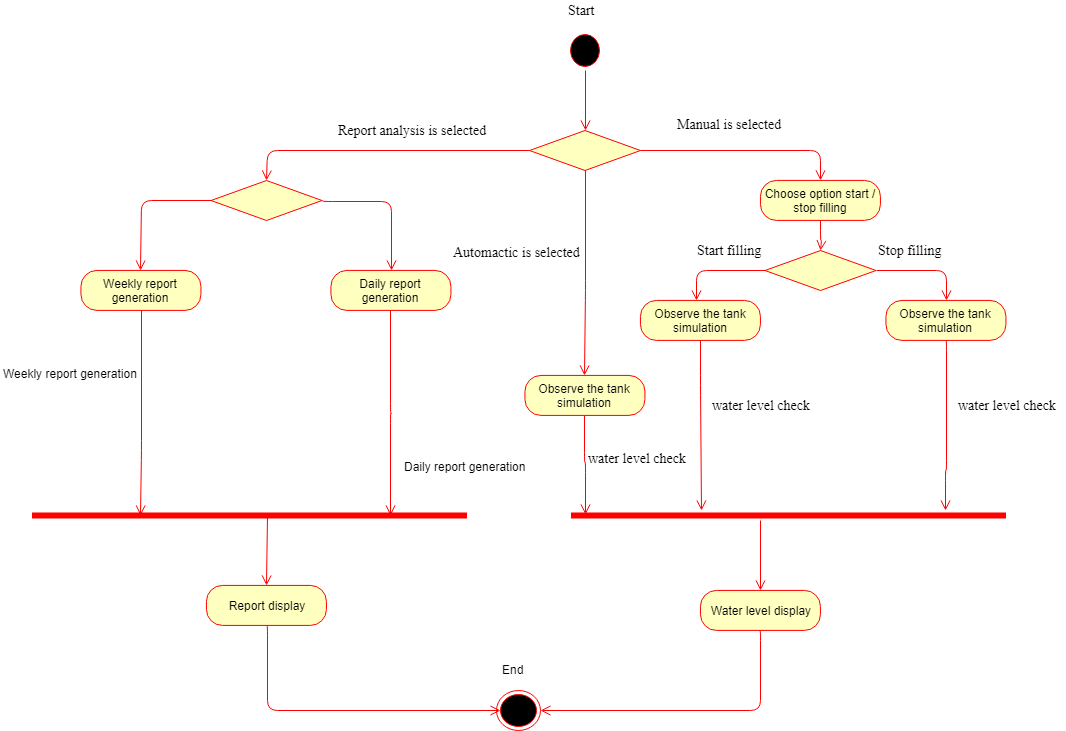

The diagram above was exported from draw.io. Its source (the exported page's mxGraphModel, read from the mxfile embedded in the PNG):
<mxGraphModel dx="1665" dy="520" grid="1" gridSize="10" guides="1" tooltips="1" connect="1" arrows="1" fold="1" page="1" pageScale="1" pageWidth="827" pageHeight="1169" math="0" shadow="0">
  <root>
    <mxCell id="0" />
    <mxCell id="1" parent="0" />
    <mxCell id="mf9JY3t2wCqpZp4YzNZw-3" value="" style="rhombus;whiteSpace=wrap;html=1;fillColor=#ffffc0;strokeColor=#ff0000;" parent="1" vertex="1">
      <mxGeometry x="-6" y="190" width="111" height="40" as="geometry" />
    </mxCell>
    <mxCell id="mf9JY3t2wCqpZp4YzNZw-5" value="&lt;font face=&quot;Times New Roman&quot; style=&quot;font-size: 14px&quot;&gt;Automactic is selected&lt;/font&gt;" style="edgeStyle=orthogonalEdgeStyle;html=1;align=left;verticalAlign=top;endArrow=open;endSize=8;strokeColor=#ff0000;exitX=0.5;exitY=1;exitDx=0;exitDy=0;entryX=0.5;entryY=0;entryDx=0;entryDy=0;" parent="1" source="mf9JY3t2wCqpZp4YzNZw-3" target="mf9JY3t2wCqpZp4YzNZw-11" edge="1">
      <mxGeometry x="0.1707" y="-143" relative="1" as="geometry">
        <mxPoint x="55.5" y="420" as="targetPoint" />
        <Array as="points">
          <mxPoint x="49.5" y="350" />
          <mxPoint x="49.5" y="350" />
        </Array>
        <mxPoint x="9" y="-50" as="offset" />
      </mxGeometry>
    </mxCell>
    <mxCell id="mf9JY3t2wCqpZp4YzNZw-7" value="&lt;font face=&quot;Times New Roman&quot; style=&quot;font-size: 14px&quot;&gt;Manual is selected&lt;/font&gt;" style="edgeStyle=orthogonalEdgeStyle;html=1;align=left;verticalAlign=top;endArrow=open;endSize=8;strokeColor=#ff0000;exitX=1;exitY=0.5;exitDx=0;exitDy=0;" parent="1" source="mf9JY3t2wCqpZp4YzNZw-3" target="mf9JY3t2wCqpZp4YzNZw-16" edge="1">
      <mxGeometry x="-0.6654" y="40" relative="1" as="geometry">
        <mxPoint x="360.5" y="320" as="targetPoint" />
        <mxPoint x="12" y="240" as="sourcePoint" />
        <mxPoint as="offset" />
      </mxGeometry>
    </mxCell>
    <mxCell id="mf9JY3t2wCqpZp4YzNZw-9" value="" style="ellipse;html=1;shape=startState;fillColor=#000000;strokeColor=#ff0000;" parent="1" vertex="1">
      <mxGeometry x="31" y="90" width="37" height="40" as="geometry" />
    </mxCell>
    <mxCell id="mf9JY3t2wCqpZp4YzNZw-10" value="" style="edgeStyle=orthogonalEdgeStyle;html=1;verticalAlign=bottom;endArrow=open;endSize=8;strokeColor=#ff0000;entryX=0.5;entryY=0;entryDx=0;entryDy=0;exitX=0.5;exitY=1;exitDx=0;exitDy=0;" parent="1" source="mf9JY3t2wCqpZp4YzNZw-9" target="mf9JY3t2wCqpZp4YzNZw-3" edge="1">
      <mxGeometry relative="1" as="geometry">
        <mxPoint x="60.5" y="170" as="targetPoint" />
        <Array as="points">
          <mxPoint x="49.5" y="130" />
        </Array>
      </mxGeometry>
    </mxCell>
    <mxCell id="mf9JY3t2wCqpZp4YzNZw-11" value="Observe the tank simulation" style="rounded=1;whiteSpace=wrap;html=1;arcSize=40;fontColor=#000000;fillColor=#ffffc0;strokeColor=#ff0000;" parent="1" vertex="1">
      <mxGeometry x="-10.558823529411711" y="434.9117647058823" width="120" height="40" as="geometry" />
    </mxCell>
    <mxCell id="mf9JY3t2wCqpZp4YzNZw-16" value="Choose option start / stop filling" style="rounded=1;whiteSpace=wrap;html=1;arcSize=40;fontColor=#000000;fillColor=#ffffc0;strokeColor=#ff0000;" parent="1" vertex="1">
      <mxGeometry x="224.9411764705883" y="239.91176470588232" width="120" height="40" as="geometry" />
    </mxCell>
    <mxCell id="mf9JY3t2wCqpZp4YzNZw-19" value="" style="rhombus;whiteSpace=wrap;html=1;fillColor=#ffffc0;strokeColor=#ff0000;" parent="1" vertex="1">
      <mxGeometry x="229.5" y="310" width="111" height="40" as="geometry" />
    </mxCell>
    <mxCell id="TqZt44NUcts8Rl8nw5LY-1" value="&lt;font face=&quot;Times New Roman&quot; style=&quot;font-size: 14px&quot;&gt;Start&lt;/font&gt;" style="text;html=1;resizable=0;points=[];autosize=1;align=left;verticalAlign=top;spacingTop=-4;" parent="1" vertex="1">
      <mxGeometry x="31" y="60" width="40" height="20" as="geometry" />
    </mxCell>
    <mxCell id="TqZt44NUcts8Rl8nw5LY-4" value="" style="edgeStyle=orthogonalEdgeStyle;html=1;verticalAlign=bottom;endArrow=open;endSize=8;strokeColor=#ff0000;exitX=0;exitY=0.5;exitDx=0;exitDy=0;" parent="1" source="mf9JY3t2wCqpZp4YzNZw-19" edge="1">
      <mxGeometry relative="1" as="geometry">
        <mxPoint x="160.5" y="360" as="targetPoint" />
        <Array as="points">
          <mxPoint x="160.5" y="330" />
        </Array>
        <mxPoint x="220.5" y="350" as="sourcePoint" />
      </mxGeometry>
    </mxCell>
    <mxCell id="TqZt44NUcts8Rl8nw5LY-5" value="" style="edgeStyle=orthogonalEdgeStyle;html=1;verticalAlign=bottom;endArrow=open;endSize=8;strokeColor=#ff0000;exitX=0.5;exitY=1;exitDx=0;exitDy=0;entryX=0.034;entryY=0.4;entryDx=0;entryDy=0;entryPerimeter=0;" parent="1" source="mf9JY3t2wCqpZp4YzNZw-11" target="TqZt44NUcts8Rl8nw5LY-26" edge="1">
      <mxGeometry relative="1" as="geometry">
        <mxPoint x="135.5" y="500" as="targetPoint" />
        <Array as="points">
          <mxPoint x="49" y="522" />
          <mxPoint x="50" y="522" />
        </Array>
        <mxPoint x="-59.5" y="330" as="sourcePoint" />
      </mxGeometry>
    </mxCell>
    <mxCell id="TqZt44NUcts8Rl8nw5LY-6" value="" style="edgeStyle=orthogonalEdgeStyle;html=1;verticalAlign=bottom;endArrow=open;endSize=8;strokeColor=#ff0000;exitX=0.5;exitY=1;exitDx=0;exitDy=0;entryX=0.5;entryY=0;entryDx=0;entryDy=0;" parent="1" source="mf9JY3t2wCqpZp4YzNZw-16" target="mf9JY3t2wCqpZp4YzNZw-19" edge="1">
      <mxGeometry relative="1" as="geometry">
        <mxPoint x="110.5" y="300" as="targetPoint" />
        <Array as="points">
          <mxPoint x="284.5" y="300" />
          <mxPoint x="285.5" y="300" />
        </Array>
        <mxPoint x="249.5" y="370" as="sourcePoint" />
      </mxGeometry>
    </mxCell>
    <mxCell id="TqZt44NUcts8Rl8nw5LY-7" value="" style="edgeStyle=orthogonalEdgeStyle;html=1;verticalAlign=bottom;endArrow=open;endSize=8;strokeColor=#ff0000;exitX=1;exitY=0.5;exitDx=0;exitDy=0;" parent="1" source="mf9JY3t2wCqpZp4YzNZw-19" edge="1">
      <mxGeometry relative="1" as="geometry">
        <mxPoint x="410.5" y="360" as="targetPoint" />
        <Array as="points">
          <mxPoint x="410.5" y="330" />
        </Array>
        <mxPoint x="239.5" y="340" as="sourcePoint" />
      </mxGeometry>
    </mxCell>
    <mxCell id="TqZt44NUcts8Rl8nw5LY-8" value="&lt;font face=&quot;Times New Roman&quot; style=&quot;font-size: 14px&quot;&gt;Start filling&lt;/font&gt;" style="text;html=1;resizable=0;points=[];autosize=1;align=left;verticalAlign=top;spacingTop=-4;" parent="1" vertex="1">
      <mxGeometry x="159.5" y="300" width="80" height="20" as="geometry" />
    </mxCell>
    <mxCell id="TqZt44NUcts8Rl8nw5LY-10" value="&lt;font face=&quot;Times New Roman&quot; style=&quot;font-size: 14px&quot;&gt;Stop filling&lt;/font&gt;" style="text;html=1;resizable=0;points=[];autosize=1;align=left;verticalAlign=top;spacingTop=-4;" parent="1" vertex="1">
      <mxGeometry x="340.5" y="300" width="80" height="20" as="geometry" />
    </mxCell>
    <mxCell id="TqZt44NUcts8Rl8nw5LY-11" value="Observe the tank simulation" style="rounded=1;whiteSpace=wrap;html=1;arcSize=40;fontColor=#000000;fillColor=#ffffc0;strokeColor=#ff0000;" parent="1" vertex="1">
      <mxGeometry x="104.94117647058829" y="359.9117647058823" width="120" height="40" as="geometry" />
    </mxCell>
    <mxCell id="TqZt44NUcts8Rl8nw5LY-12" value="Observe the tank simulation" style="rounded=1;whiteSpace=wrap;html=1;arcSize=40;fontColor=#000000;fillColor=#ffffc0;strokeColor=#ff0000;" parent="1" vertex="1">
      <mxGeometry x="350.4411764705883" y="359.9117647058823" width="120" height="40" as="geometry" />
    </mxCell>
    <mxCell id="TqZt44NUcts8Rl8nw5LY-14" value="" style="edgeStyle=orthogonalEdgeStyle;html=1;verticalAlign=bottom;endArrow=open;endSize=8;strokeColor=#ff0000;exitX=0.5;exitY=1;exitDx=0;exitDy=0;" parent="1" source="TqZt44NUcts8Rl8nw5LY-12" target="TqZt44NUcts8Rl8nw5LY-26" edge="1">
      <mxGeometry relative="1" as="geometry">
        <mxPoint x="240.5" y="540" as="targetPoint" />
        <Array as="points">
          <mxPoint x="410.5" y="530" />
          <mxPoint x="409.5" y="530" />
        </Array>
        <mxPoint x="174.5" y="410" as="sourcePoint" />
      </mxGeometry>
    </mxCell>
    <mxCell id="TqZt44NUcts8Rl8nw5LY-15" value="" style="edgeStyle=orthogonalEdgeStyle;html=1;verticalAlign=bottom;endArrow=open;endSize=8;strokeColor=#ff0000;" parent="1" source="TqZt44NUcts8Rl8nw5LY-11" edge="1">
      <mxGeometry relative="1" as="geometry">
        <mxPoint x="165.5" y="570" as="targetPoint" />
        <Array as="points">
          <mxPoint x="164.5" y="445" />
          <mxPoint x="165.5" y="445" />
        </Array>
        <mxPoint x="164" y="400" as="sourcePoint" />
      </mxGeometry>
    </mxCell>
    <mxCell id="TqZt44NUcts8Rl8nw5LY-26" value="" style="shape=line;html=1;strokeWidth=6;strokeColor=#ff0000;" parent="1" vertex="1">
      <mxGeometry x="35.5" y="570" width="435" height="10" as="geometry" />
    </mxCell>
    <mxCell id="TqZt44NUcts8Rl8nw5LY-31" value="&lt;font face=&quot;Times New Roman&quot; style=&quot;font-size: 14px&quot;&gt;Report analysis is selected&lt;/font&gt;" style="text;html=1;resizable=0;points=[];autosize=1;align=left;verticalAlign=top;spacingTop=-4;" parent="1" vertex="1">
      <mxGeometry x="-199" y="180" width="160" height="20" as="geometry" />
    </mxCell>
    <mxCell id="TqZt44NUcts8Rl8nw5LY-34" value="&lt;font face=&quot;Times New Roman&quot; style=&quot;font-size: 14px&quot;&gt;water level check&lt;/font&gt;" style="text;html=1;resizable=0;points=[];autosize=1;align=left;verticalAlign=top;spacingTop=-4;" parent="1" vertex="1">
      <mxGeometry x="51" y="507.5" width="110" height="20" as="geometry" />
    </mxCell>
    <mxCell id="TqZt44NUcts8Rl8nw5LY-35" value="Water level display" style="rounded=1;whiteSpace=wrap;html=1;arcSize=40;fontColor=#000000;fillColor=#ffffc0;strokeColor=#ff0000;" parent="1" vertex="1">
      <mxGeometry x="164.9411764705883" y="649.9117647058823" width="120" height="40" as="geometry" />
    </mxCell>
    <mxCell id="TqZt44NUcts8Rl8nw5LY-44" value="" style="rhombus;whiteSpace=wrap;html=1;fillColor=#ffffc0;strokeColor=#ff0000;" parent="1" vertex="1">
      <mxGeometry x="-324.5" y="240" width="111" height="40" as="geometry" />
    </mxCell>
    <mxCell id="TqZt44NUcts8Rl8nw5LY-47" value="" style="edgeStyle=orthogonalEdgeStyle;html=1;verticalAlign=bottom;endArrow=open;endSize=8;strokeColor=#ff0000;entryX=0.5;entryY=0;entryDx=0;entryDy=0;" parent="1" source="TqZt44NUcts8Rl8nw5LY-26" target="TqZt44NUcts8Rl8nw5LY-35" edge="1">
      <mxGeometry relative="1" as="geometry">
        <mxPoint x="265.5" y="610" as="targetPoint" />
        <Array as="points">
          <mxPoint x="225.5" y="650" />
        </Array>
        <mxPoint x="225.5" y="590" as="sourcePoint" />
      </mxGeometry>
    </mxCell>
    <mxCell id="TqZt44NUcts8Rl8nw5LY-49" value="" style="edgeStyle=orthogonalEdgeStyle;html=1;verticalAlign=bottom;endArrow=open;endSize=8;strokeColor=#ff0000;exitX=0;exitY=0.5;exitDx=0;exitDy=0;entryX=0.5;entryY=0;entryDx=0;entryDy=0;" parent="1" source="mf9JY3t2wCqpZp4YzNZw-3" target="TqZt44NUcts8Rl8nw5LY-44" edge="1">
      <mxGeometry relative="1" as="geometry">
        <mxPoint x="-154.5" y="210" as="targetPoint" />
        <Array as="points">
          <mxPoint x="-268.5" y="210" />
        </Array>
        <mxPoint x="-138.5" y="320" as="sourcePoint" />
      </mxGeometry>
    </mxCell>
    <mxCell id="TqZt44NUcts8Rl8nw5LY-50" value="&lt;font face=&quot;Times New Roman&quot; style=&quot;font-size: 14px&quot;&gt;water level check&lt;/font&gt;" style="text;html=1;resizable=0;points=[];autosize=1;align=left;verticalAlign=top;spacingTop=-4;" parent="1" vertex="1">
      <mxGeometry x="175" y="455" width="110" height="20" as="geometry" />
    </mxCell>
    <mxCell id="TqZt44NUcts8Rl8nw5LY-51" value="&lt;font face=&quot;Times New Roman&quot; style=&quot;font-size: 14px&quot;&gt;water level check&lt;/font&gt;" style="text;html=1;resizable=0;points=[];autosize=1;align=left;verticalAlign=top;spacingTop=-4;" parent="1" vertex="1">
      <mxGeometry x="420.5" y="455" width="110" height="20" as="geometry" />
    </mxCell>
    <mxCell id="TqZt44NUcts8Rl8nw5LY-52" value="" style="edgeStyle=orthogonalEdgeStyle;html=1;verticalAlign=bottom;endArrow=open;endSize=8;strokeColor=#ff0000;exitX=0;exitY=0.5;exitDx=0;exitDy=0;entryX=0.5;entryY=0;entryDx=0;entryDy=0;" parent="1" source="TqZt44NUcts8Rl8nw5LY-44" target="TqZt44NUcts8Rl8nw5LY-54" edge="1">
      <mxGeometry relative="1" as="geometry">
        <mxPoint x="-404.5" y="300" as="targetPoint" />
        <Array as="points">
          <mxPoint x="-394.5" y="260" />
        </Array>
        <mxPoint x="-244.5" y="250" as="sourcePoint" />
      </mxGeometry>
    </mxCell>
    <mxCell id="TqZt44NUcts8Rl8nw5LY-53" value="" style="edgeStyle=orthogonalEdgeStyle;html=1;verticalAlign=bottom;endArrow=open;endSize=8;strokeColor=#ff0000;exitX=1;exitY=0.5;exitDx=0;exitDy=0;" parent="1" source="TqZt44NUcts8Rl8nw5LY-44" edge="1">
      <mxGeometry relative="1" as="geometry">
        <mxPoint x="-144.5" y="330" as="targetPoint" />
        <Array as="points">
          <mxPoint x="-213.5" y="261" />
          <mxPoint x="-144.5" y="261" />
        </Array>
        <mxPoint x="-164.5" y="230" as="sourcePoint" />
      </mxGeometry>
    </mxCell>
    <mxCell id="TqZt44NUcts8Rl8nw5LY-54" value="Weekly report generation" style="rounded=1;whiteSpace=wrap;html=1;arcSize=40;fontColor=#000000;fillColor=#ffffc0;strokeColor=#ff0000;" parent="1" vertex="1">
      <mxGeometry x="-454.5588235294117" y="329.9117647058823" width="120" height="40" as="geometry" />
    </mxCell>
    <mxCell id="TqZt44NUcts8Rl8nw5LY-59" value="Daily report generation" style="rounded=1;whiteSpace=wrap;html=1;arcSize=40;fontColor=#000000;fillColor=#ffffc0;strokeColor=#ff0000;" parent="1" vertex="1">
      <mxGeometry x="-204.5588235294117" y="329.9117647058823" width="120" height="40" as="geometry" />
    </mxCell>
    <mxCell id="TqZt44NUcts8Rl8nw5LY-63" value="" style="edgeStyle=orthogonalEdgeStyle;html=1;verticalAlign=bottom;endArrow=open;endSize=8;strokeColor=#ff0000;entryX=0.25;entryY=0.5;entryDx=0;entryDy=0;entryPerimeter=0;" parent="1" target="TqZt44NUcts8Rl8nw5LY-64" edge="1">
      <mxGeometry relative="1" as="geometry">
        <mxPoint x="-314.5" y="510" as="targetPoint" />
        <Array as="points">
          <mxPoint x="-394" y="510" />
          <mxPoint x="-394" y="510" />
        </Array>
        <mxPoint x="-394.5" y="370" as="sourcePoint" />
      </mxGeometry>
    </mxCell>
    <mxCell id="TqZt44NUcts8Rl8nw5LY-64" value="" style="shape=line;html=1;strokeWidth=6;strokeColor=#ff0000;" parent="1" vertex="1">
      <mxGeometry x="-503.5" y="570" width="435" height="10" as="geometry" />
    </mxCell>
    <mxCell id="TqZt44NUcts8Rl8nw5LY-66" value="" style="edgeStyle=orthogonalEdgeStyle;html=1;verticalAlign=bottom;endArrow=open;endSize=8;strokeColor=#ff0000;exitX=0.5;exitY=1;exitDx=0;exitDy=0;entryX=0.54;entryY=0;entryDx=0;entryDy=0;entryPerimeter=0;" parent="1" source="TqZt44NUcts8Rl8nw5LY-59" edge="1">
      <mxGeometry relative="1" as="geometry">
        <mxPoint x="-145" y="575" as="targetPoint" />
        <Array as="points">
          <mxPoint x="-144" y="473" />
          <mxPoint x="-146" y="473" />
        </Array>
        <mxPoint x="-145" y="445" as="sourcePoint" />
      </mxGeometry>
    </mxCell>
    <mxCell id="TqZt44NUcts8Rl8nw5LY-67" value="Report display" style="rounded=1;whiteSpace=wrap;html=1;arcSize=40;fontColor=#000000;fillColor=#ffffc0;strokeColor=#ff0000;" parent="1" vertex="1">
      <mxGeometry x="-329.0588235294117" y="644.9117647058823" width="120" height="40" as="geometry" />
    </mxCell>
    <mxCell id="TqZt44NUcts8Rl8nw5LY-68" value="" style="edgeStyle=orthogonalEdgeStyle;html=1;verticalAlign=bottom;endArrow=open;endSize=8;strokeColor=#ff0000;entryX=0.5;entryY=0;entryDx=0;entryDy=0;" parent="1" target="TqZt44NUcts8Rl8nw5LY-67" edge="1">
      <mxGeometry relative="1" as="geometry">
        <mxPoint x="-228.5" y="605" as="targetPoint" />
        <Array as="points">
          <mxPoint x="-268.5" y="645" />
        </Array>
        <mxPoint x="-268.35714285714266" y="575" as="sourcePoint" />
      </mxGeometry>
    </mxCell>
    <mxCell id="TqZt44NUcts8Rl8nw5LY-69" value="Weekly report generation" style="text;html=1;" parent="1" vertex="1">
      <mxGeometry x="-534.5" y="420" width="160" height="30" as="geometry" />
    </mxCell>
    <mxCell id="TqZt44NUcts8Rl8nw5LY-72" value="Daily report generation" style="text;html=1;" parent="1" vertex="1">
      <mxGeometry x="-133.5" y="512.5" width="150" height="30" as="geometry" />
    </mxCell>
    <mxCell id="TqZt44NUcts8Rl8nw5LY-74" value="" style="edgeStyle=orthogonalEdgeStyle;html=1;verticalAlign=bottom;endArrow=open;endSize=8;strokeColor=#ff0000;exitX=0.5;exitY=1;exitDx=0;exitDy=0;entryX=0.102;entryY=0.496;entryDx=0;entryDy=0;entryPerimeter=0;" parent="1" source="TqZt44NUcts8Rl8nw5LY-67" target="TqZt44NUcts8Rl8nw5LY-76" edge="1">
      <mxGeometry relative="1" as="geometry">
        <mxPoint x="-44.5" y="770" as="targetPoint" />
        <Array as="points">
          <mxPoint x="-268.5" y="770" />
        </Array>
        <mxPoint x="-274.5" y="710" as="sourcePoint" />
      </mxGeometry>
    </mxCell>
    <mxCell id="TqZt44NUcts8Rl8nw5LY-75" value="" style="edgeStyle=orthogonalEdgeStyle;html=1;verticalAlign=bottom;endArrow=open;endSize=8;strokeColor=#ff0000;exitX=0.5;exitY=1;exitDx=0;exitDy=0;entryX=1;entryY=0.5;entryDx=0;entryDy=0;" parent="1" target="TqZt44NUcts8Rl8nw5LY-76" edge="1">
      <mxGeometry relative="1" as="geometry">
        <mxPoint x="25.5" y="770" as="targetPoint" />
        <Array as="points">
          <mxPoint x="224.5" y="770" />
        </Array>
        <mxPoint x="224.3571428571429" y="690.0714285714287" as="sourcePoint" />
      </mxGeometry>
    </mxCell>
    <mxCell id="TqZt44NUcts8Rl8nw5LY-76" value="" style="ellipse;html=1;shape=endState;fillColor=#000000;strokeColor=#ff0000;" parent="1" vertex="1">
      <mxGeometry x="-39" y="750" width="44" height="40" as="geometry" />
    </mxCell>
    <mxCell id="TqZt44NUcts8Rl8nw5LY-77" value="End" style="text;html=1;resizable=0;points=[];autosize=1;align=left;verticalAlign=top;spacingTop=-4;" parent="1" vertex="1">
      <mxGeometry x="-35" y="720" width="40" height="20" as="geometry" />
    </mxCell>
  </root>
</mxGraphModel>